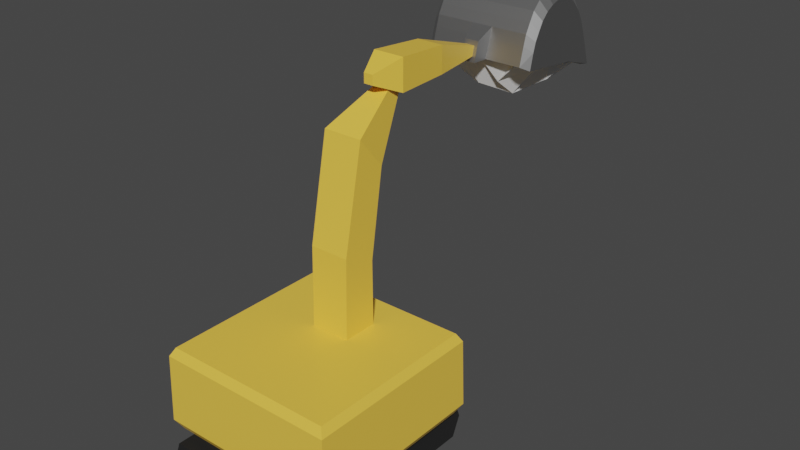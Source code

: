 # Source: Excavator.blend  (saved by Blender 3.2.14; exported with 4.5.12 LTS)
import bpy
from mathutils import Matrix  # noqa: F401  (used for matrix-valued properties, if any)

bpy.ops.wm.read_factory_settings(use_empty=True)
scene = bpy.context.scene
scene.name = 'Scene'

# ---- collections
col_collection = bpy.data.collections.new('Collection'); scene.collection.children.link(col_collection)

# ---- materials (node trees are filled in below, after node groups)
mat_excavatorbody = bpy.data.materials.new('ExcavatorBody')
mat_excavatorbody.alpha_threshold = 0.0
mat_excavatorbody.use_transparent_shadow = False
mat_excavatorbody.line_color = (0.0, 0.0, 0.0, 1.0)
mat_track = bpy.data.materials.new('Track')
mat_track.use_transparent_shadow = False
mat_excavatorscoop = bpy.data.materials.new('ExcavatorScoop')
mat_excavatorscoop.use_transparent_shadow = False

# ---- material node trees
mat_excavatorbody.use_nodes = True; mat_excavatorbody.node_tree.nodes.clear()
_N = mat_excavatorbody.node_tree.nodes; _L = mat_excavatorbody.node_tree.links
n0 = _N.new('ShaderNodeOutputMaterial'); n0.name = 'Material Output'; n0.location = (300, 300)
n1 = _N.new('ShaderNodeBsdfPrincipled'); n1.name = 'Principled BSDF'; n1.location = (10, 300)
n1.distribution = 'GGX'
n1.subsurface_method = 'RANDOM_WALK_SKIN'
n1.inputs[0].default_value = (0.9473, 0.5906, 0.07227, 1.0)
n1.inputs[2].default_value = 0.4
n1.inputs[3].default_value = 1.45
n1.inputs[27].default_value = (0.0, 0.0, 0.0, 1.0)
n1.inputs[28].default_value = 1.0
_L.new(n1.outputs[0], n0.inputs[0])
n0.is_active_output = True
mat_track.use_nodes = True; mat_track.node_tree.nodes.clear()
_N = mat_track.node_tree.nodes; _L = mat_track.node_tree.links
n0 = _N.new('ShaderNodeBsdfPrincipled'); n0.name = 'Principled BSDF'; n0.location = (10, 300)
n0.distribution = 'GGX'
n0.subsurface_method = 'RANDOM_WALK_SKIN'
n0.inputs[0].default_value = (0.05, 0.05, 0.05, 1.0)
n0.inputs[1].default_value = 1.0
n0.inputs[2].default_value = 1.0
n0.inputs[3].default_value = 1.45
n0.inputs[27].default_value = (0.0, 0.0, 0.0, 1.0)
n0.inputs[28].default_value = 1.0
n1 = _N.new('ShaderNodeOutputMaterial'); n1.name = 'Material Output'; n1.location = (300, 300)
_L.new(n0.outputs[0], n1.inputs[0])
n1.is_active_output = True
mat_excavatorscoop.use_nodes = True; mat_excavatorscoop.node_tree.nodes.clear()
_N = mat_excavatorscoop.node_tree.nodes; _L = mat_excavatorscoop.node_tree.links
n0 = _N.new('ShaderNodeBsdfPrincipled'); n0.name = 'Principled BSDF'; n0.location = (10, 300)
n0.distribution = 'GGX'
n0.subsurface_method = 'RANDOM_WALK_SKIN'
n0.inputs[0].default_value = (0.4432, 0.4432, 0.4432, 1.0)
n0.inputs[1].default_value = 1.0
n0.inputs[3].default_value = 1.45
n0.inputs[27].default_value = (0.0, 0.0, 0.0, 1.0)
n0.inputs[28].default_value = 1.0
n1 = _N.new('ShaderNodeOutputMaterial'); n1.name = 'Material Output'; n1.location = (300, 300)
_L.new(n0.outputs[0], n1.inputs[0])
n1.is_active_output = True

# ---- world
world_world = bpy.data.worlds.new('World'); scene.world = world_world
world_world.use_nodes = True; world_world.node_tree.nodes.clear()
_N = world_world.node_tree.nodes; _L = world_world.node_tree.links
n0 = _N.new('ShaderNodeOutputWorld'); n0.name = 'World Output'; n0.location = (300, 300)
n1 = _N.new('ShaderNodeBackground'); n1.name = 'Background'; n1.location = (10, 300)
n1.inputs[0].default_value = (0.05088, 0.05088, 0.05088, 1.0)
_L.new(n1.outputs[0], n0.inputs[0])
n0.is_active_output = True
world_world.color = (0.05088, 0.05088, 0.05088)
world_world.use_sun_shadow = False
world_world.sun_shadow_jitter_overblur = 0.0

# ---- meshes
me_excavatorbody = bpy.data.meshes.new('ExcavatorBody')
me_excavatorbody.from_pydata([(0.3805, 0.3805, 0.5707), (0.3805, 0.3805, 0.1902), (0.3805, -0.3805, 0.5707), (0.3805, -0.3805, 0.1902), (-0.3805, 0.3805, 0.5707), (-0.3805, 0.3805, 0.1902), (-0.3805, -0.3805, 0.5707), (-0.3805, -0.3805, 0.1902), (0.4008, 0.4008, 0.5335), (-0.4008, -0.4008, 0.5335), (0.4008, -0.4008, 0.5335), (-0.4008, 0.4008, 0.5335), (0.4074, 0.4074, 0.2347), (0.4074, -0.4074, 0.2347), (-0.4074, 0.4074, 0.2347), (-0.4074, -0.4074, 0.2347)], [], [(0, 4, 6, 2), (10, 2, 6, 9), (9, 6, 4, 11), (5, 1, 3, 7), (8, 0, 2, 10), (11, 4, 0, 8), (14, 11, 8, 12), (12, 8, 10, 13), (15, 9, 11, 14), (13, 10, 9, 15), (3, 13, 15, 7), (7, 15, 14, 5), (1, 12, 13, 3), (5, 14, 12, 1)])
_uv = me_excavatorbody.uv_layers.new(name='UVMap')
_uv.uv.foreach_set('vector', [0.625, 0.5, 0.875, 0.5, 0.875, 0.75, 0.625, 0.75, 0.6005, 0.75, 0.625, 0.75, 0.625, 1.0, 0.6005, 1.0, 0.6005, 0.0, 0.625, 0.0, 0.625, 0.25, 0.6005, 0.25, 0.125, 0.5, 0.375, 0.5, 0.375, 0.75, 0.125, 0.75, 0.6005, 0.5, 0.625, 0.5, 0.625, 0.75, 0.6005, 0.75, 0.6005, 0.25, 0.625, 0.25, 0.625, 0.5, 0.6005, 0.5, 0.4042, 0.25, 0.6005, 0.25, 0.6005, 0.5, 0.4042, 0.5, 0.4042, 0.5, 0.6005, 0.5, 0.6005, 0.75, 0.4042, 0.75, 0.4042, 0.0, 0.6005, 0.0, 0.6005, 0.25, 0.4042, 0.25, 0.4042, 0.75, 0.6005, 0.75, 0.6005, 1.0, 0.4042, 1.0, 0.375, 0.75, 0.4042, 0.75, 0.4042, 1.0, 0.375, 1.0, 0.375, 0.0, 0.4042, 0.0, 0.4042, 0.25, 0.375, 0.25, 0.375, 0.5, 0.4042, 0.5, 0.4042, 0.75, 0.375, 0.75, 0.375, 0.25, 0.4042, 0.25, 0.4042, 0.5, 0.375, 0.5])
me_excavatorbody.materials.append(mat_excavatorbody)
me_excavatorbody.use_mirror_vertex_groups = False
me_excavatorbody.update()
me_excavatortrack1 = bpy.data.meshes.new('ExcavatorTrack1')
me_excavatortrack1.from_pydata([(0.2125, 0.3, 0.1245), (0.2125, 0.3, -0.0005), (0.2125, -0.3, 0.1245), (0.2125, -0.3, -0.0005), (0.0875, 0.3, 0.1245), (0.0875, 0.3, -0.0005), (0.0875, -0.3, 0.1245), (0.0875, -0.3, -0.0005), (0.2168, 0.3205, 0.062), (0.08323, -0.3205, 0.062), (0.2168, -0.3205, 0.062), (0.08323, 0.3205, 0.062)], [], [(0, 4, 6, 2), (10, 2, 6, 9), (9, 6, 4, 11), (5, 1, 3, 7), (8, 0, 2, 10), (11, 4, 0, 8), (5, 11, 8, 1), (1, 8, 10, 3), (7, 9, 11, 5), (3, 10, 9, 7)])
_uv = me_excavatortrack1.uv_layers.new(name='UVMap')
_uv.uv.foreach_set('vector', [0.625, 0.5, 0.875, 0.5, 0.875, 0.75, 0.625, 0.75, 0.5, 0.75, 0.625, 0.75, 0.625, 1.0, 0.5, 1.009, 0.5, -0.008535, 0.625, 0.0, 0.625, 0.25, 0.5, 0.25, 0.125, 0.5, 0.375, 0.5, 0.375, 0.75, 0.125, 0.75, 0.5, 0.5, 0.625, 0.5, 0.625, 0.75, 0.5, 0.75, 0.5, 0.25, 0.625, 0.25, 0.625, 0.5, 0.5, 0.5, 0.375, 0.25, 0.5, 0.25, 0.5, 0.5, 0.375, 0.5, 0.375, 0.5, 0.5, 0.5, 0.5, 0.75, 0.375, 0.75, 0.375, 0.0, 0.5, -0.008535, 0.5, 0.25, 0.375, 0.25, 0.375, 0.75, 0.5, 0.75, 0.5, 1.009, 0.375, 1.0])
me_excavatortrack1.materials.append(mat_track)
me_excavatortrack1.use_mirror_vertex_groups = False
me_excavatortrack1.update()
me_excavatortrack2 = bpy.data.meshes.new('ExcavatorTrack2')
me_excavatortrack2.from_pydata([(-0.0875, 0.3, 0.1245), (-0.0875, 0.3, -0.0005), (-0.0875, -0.3, 0.1245), (-0.0875, -0.3, -0.0005), (-0.2125, 0.3, 0.1245), (-0.2125, 0.3, -0.0005), (-0.2125, -0.3, 0.1245), (-0.2125, -0.3, -0.0005), (-0.08323, 0.3205, 0.062), (-0.2168, -0.3205, 0.062), (-0.08323, -0.3205, 0.062), (-0.2168, 0.3205, 0.062)], [], [(0, 4, 6, 2), (10, 2, 6, 9), (9, 6, 4, 11), (5, 1, 3, 7), (8, 0, 2, 10), (11, 4, 0, 8), (5, 11, 8, 1), (1, 8, 10, 3), (7, 9, 11, 5), (3, 10, 9, 7)])
_uv = me_excavatortrack2.uv_layers.new(name='UVMap')
_uv.uv.foreach_set('vector', [0.625, 0.5, 0.875, 0.5, 0.875, 0.75, 0.625, 0.75, 0.5, 0.75, 0.625, 0.75, 0.625, 1.0, 0.5, 1.009, 0.5, -0.008535, 0.625, 0.0, 0.625, 0.25, 0.5, 0.25, 0.125, 0.5, 0.375, 0.5, 0.375, 0.75, 0.125, 0.75, 0.5, 0.5, 0.625, 0.5, 0.625, 0.75, 0.5, 0.75, 0.5, 0.25, 0.625, 0.25, 0.625, 0.5, 0.5, 0.5, 0.375, 0.25, 0.5, 0.25, 0.5, 0.5, 0.375, 0.5, 0.375, 0.5, 0.5, 0.5, 0.5, 0.75, 0.375, 0.75, 0.375, 0.0, 0.5, -0.008535, 0.5, 0.25, 0.375, 0.25, 0.375, 0.75, 0.5, 0.75, 0.5, 1.009, 0.375, 1.0])
me_excavatortrack2.materials.append(mat_track)
me_excavatortrack2.use_mirror_vertex_groups = False
me_excavatortrack2.update()
me_arm1 = bpy.data.meshes.new('Arm1')
me_arm1.from_pydata([(-1.674, -2.051, -2.655), (-1.674, -0.05224, 7.604), (-1.674, 1.098, -2.655), (-1.674, 2.14, 6.275), (1.643, -2.051, -2.655), (1.643, -0.05224, 7.604), (1.643, 1.098, -2.655), (1.643, 2.14, 6.275), (-0.2298, 6.125, 9.288), (-0.2298, 6.393, 9.125), (0.1923, 6.125, 9.288), (0.1923, 6.393, 9.125), (-1.674, -1.772, 3.296), (-1.674, 1.006, 2.68), (1.643, 1.006, 2.68), (1.643, -1.772, 3.296)], [], [(12, 1, 3, 13), (13, 3, 7, 14), (14, 7, 5, 15), (15, 5, 1, 12), (2, 6, 4, 0), (1, 5, 10, 8), (11, 9, 8, 10), (7, 3, 9, 11), (5, 7, 11, 10), (3, 1, 8, 9), (4, 15, 12, 0), (6, 14, 15, 4), (2, 13, 14, 6), (0, 12, 13, 2)])
_uv = me_arm1.uv_layers.new(name='UVMap')
_uv.uv.foreach_set('vector', [0.5032, 0.0, 0.625, 0.0, 0.625, 0.25, 0.5032, 0.25, 0.5032, 0.25, 0.625, 0.25, 0.625, 0.5, 0.5032, 0.5, 0.5032, 0.5, 0.625, 0.5, 0.625, 0.75, 0.5032, 0.75, 0.5032, 0.75, 0.625, 0.75, 0.625, 1.0, 0.5032, 1.0, 0.125, 0.5, 0.375, 0.5, 0.375, 0.75, 0.125, 0.75, 0.625, 1.0, 0.625, 0.75, 0.625, 0.75, 0.625, 1.0, 0.625, 0.5, 0.875, 0.5, 0.875, 0.75, 0.625, 0.75, 0.625, 0.5, 0.625, 0.25, 0.625, 0.25, 0.625, 0.5, 0.625, 0.75, 0.625, 0.5, 0.625, 0.5, 0.625, 0.75, 0.625, 0.25, 0.625, 0.0, 0.625, 0.0, 0.625, 0.25, 0.375, 0.75, 0.5032, 0.75, 0.5032, 1.0, 0.375, 1.0, 0.375, 0.5, 0.5032, 0.5, 0.5032, 0.75, 0.375, 0.75, 0.375, 0.25, 0.5032, 0.25, 0.5032, 0.5, 0.375, 0.5, 0.375, 0.0, 0.5032, 0.0, 0.5032, 0.25, 0.375, 0.25])
me_arm1.materials.append(mat_excavatorbody)
me_arm1.update()
me_excavatorscoop = bpy.data.meshes.new('ExcavatorScoop')
me_excavatorscoop.from_pydata([(-0.247, 0.3127, 0.2413), (0.248, 0.312, 0.2241), (-0.247, 0.3549, 0.2211), (0.248, 0.3524, 0.2048), (-0.247, 0.3944, 0.1902), (0.248, 0.3902, 0.1752), (-0.247, 0.4285, 0.1521), (0.248, 0.4229, 0.1387), (-0.247, 0.4577, 0.1036), (0.248, 0.4508, 0.09228), (-0.247, 0.4806, 0.04588), (0.248, 0.4727, 0.03702), (-0.247, 0.5069, -0.02566), (0.248, 0.4979, -0.03146), (-0.247, 0.5369, -0.1159), (0.248, 0.5266, -0.1178), (-0.247, 0.3707, -0.0644), (0.248, 0.3675, -0.06855), (-0.247, 0.07275, -0.03041), (0.248, 0.08236, -0.03601), (-0.247, 0.09052, 0.04513), (0.248, 0.09936, 0.0363), (-0.247, 0.1037, 0.08857), (0.248, 0.112, 0.07788), (-0.247, 0.1251, 0.1286), (0.248, 0.1325, 0.1162), (-0.247, 0.148, 0.1676), (0.248, 0.1544, 0.1535), (-0.247, 0.1821, 0.2004), (0.248, 0.187, 0.1849), (-0.247, 0.2201, 0.2217), (0.248, 0.2234, 0.2054), (-0.247, 0.2675, 0.2369), (0.248, 0.2688, 0.2199), (-0.2201, 0.3139, 0.2733), (0.0005155, 0.3139, 0.2733), (0.2161, 0.3139, 0.2733), (0.2161, 0.3593, 0.2515), (0.0005155, 0.3593, 0.2515), (-0.2201, 0.3593, 0.2515), (0.2161, 0.4018, 0.2183), (0.0005155, 0.4018, 0.2183), (-0.2201, 0.4018, 0.2183), (0.2161, 0.4385, 0.1772), (0.0005155, 0.4385, 0.1772), (-0.2201, 0.4385, 0.1772), (0.2161, 0.4699, 0.125), (0.0005155, 0.4699, 0.125), (-0.2201, 0.4699, 0.125), (0.2161, 0.4946, 0.06289), (0.0005155, 0.4946, 0.06289), (-0.2201, 0.4946, 0.06289), (0.2161, 0.5229, -0.01412), (0.0005155, 0.5229, -0.01412), (-0.2201, 0.5229, -0.01412), (0.2161, 0.5552, -0.1113), (0.0005155, 0.5552, -0.1113), (-0.2201, 0.5552, -0.1113), (0.2161, 0.05253, -0.01924), (0.0005155, 0.05253, -0.01924), (-0.2201, 0.05253, -0.01924), (0.2161, 0.07471, 0.06208), (-0.2201, 0.07471, 0.06208), (0.2161, 0.08889, 0.1088), (0.0005155, 0.08889, 0.1088), (-0.2201, 0.08889, 0.1088), (0.2161, 0.1119, 0.1519), (0.0005155, 0.1119, 0.1519), (-0.2201, 0.1119, 0.1519), (0.2161, 0.1366, 0.1939), (0.0005155, 0.1366, 0.1939), (-0.2201, 0.1366, 0.1939), (0.2161, 0.1733, 0.2292), (0.0005155, 0.1733, 0.2292), (-0.2201, 0.1733, 0.2292), (0.2161, 0.2142, 0.2522), (0.0005155, 0.2142, 0.2522), (-0.2201, 0.2142, 0.2522), (0.2161, 0.2652, 0.2685), (0.0005155, 0.2652, 0.2685), (-0.2201, 0.2652, 0.2685), (-0.04649, 0.3139, 0.2733), (-0.04649, 0.3593, 0.2515), (-0.04649, 0.4018, 0.2183), (-0.04649, 0.4385, 0.1772), (-0.04649, 0.4699, 0.125), (-0.04649, 0.4946, 0.06289), (-0.04649, 0.5229, -0.01412), (-0.04649, 0.5552, -0.1113), (-0.04649, 0.05253, -0.01924), (-0.04649, 0.07471, 0.06208), (-0.04649, 0.08889, 0.1088), (-0.04649, 0.1119, 0.1519), (-0.04649, 0.1366, 0.1939), (-0.04649, 0.1733, 0.2292), (-0.04649, 0.2142, 0.2522), (-0.04649, 0.2652, 0.2685), (0.05114, 0.3139, 0.2733), (0.05114, 0.3593, 0.2515), (0.05114, 0.4018, 0.2183), (0.05114, 0.4385, 0.1772), (0.05114, 0.4699, 0.125), (0.05114, 0.4946, 0.06289), (0.05114, 0.5229, -0.01412), (0.05114, 0.5552, -0.1113), (0.05114, 0.05253, -0.01924), (0.05114, 0.07471, 0.06208), (0.05114, 0.08889, 0.1088), (0.05114, 0.1119, 0.1519), (0.05114, 0.1366, 0.1939), (0.05114, 0.1733, 0.2292), (0.05114, 0.2142, 0.2522), (0.05114, 0.2652, 0.2685), (0.03695, -0.004959, -0.02356), (0.00321, -0.004959, -0.02356), (0.03695, 0.007786, 0.03063), (0.00321, 0.007786, 0.03063), (0.03695, 0.01724, 0.06178), (0.00321, 0.01724, 0.06178), (-0.02811, -0.004959, -0.02356), (-0.02811, 0.007786, 0.03063), (-0.02811, 0.01724, 0.06178)], [], [(36, 1, 3, 37), (37, 3, 5, 40), (40, 5, 7, 43), (43, 7, 9, 46), (46, 9, 11, 49), (49, 11, 13, 52), (52, 13, 15, 55), (58, 19, 21, 61), (61, 21, 23, 63), (63, 23, 25, 66), (66, 25, 27, 69), (69, 27, 29, 72), (72, 29, 31, 75), (75, 31, 33, 78), (78, 33, 1, 36), (32, 80, 34, 0), (96, 79, 35, 81), (112, 78, 36, 97), (30, 77, 80, 32), (95, 76, 79, 96), (111, 75, 78, 112), (28, 74, 77, 30), (94, 73, 76, 95), (110, 72, 75, 111), (26, 71, 74, 28), (93, 70, 73, 94), (109, 69, 72, 110), (24, 68, 71, 26), (92, 67, 70, 93), (108, 66, 69, 109), (22, 65, 68, 24), (91, 64, 67, 92), (107, 63, 66, 108), (20, 62, 65, 22), (59, 105, 113, 114), (106, 61, 63, 107), (18, 60, 62, 20), (106, 107, 117, 115), (105, 58, 61, 106), (12, 54, 57, 14), (87, 53, 56, 88), (103, 52, 55, 104), (10, 51, 54, 12), (86, 50, 53, 87), (102, 49, 52, 103), (8, 48, 51, 10), (85, 47, 50, 86), (101, 46, 49, 102), (6, 45, 48, 8), (84, 44, 47, 85), (100, 43, 46, 101), (4, 42, 45, 6), (83, 41, 44, 84), (99, 40, 43, 100), (2, 39, 42, 4), (82, 38, 41, 83), (98, 37, 40, 99), (0, 34, 39, 2), (81, 35, 38, 82), (97, 36, 37, 98), (3, 1, 33, 31, 29, 27, 25, 23, 21, 19, 17, 15, 13, 11, 9, 7, 5), (0, 2, 4, 6, 8, 10, 12, 14, 16, 18, 20, 22, 24, 26, 28, 30, 32), (34, 81, 82, 39), (39, 82, 83, 42), (42, 83, 84, 45), (45, 84, 85, 48), (48, 85, 86, 51), (51, 86, 87, 54), (54, 87, 88, 57), (60, 89, 90, 62), (62, 90, 91, 65), (65, 91, 92, 68), (68, 92, 93, 71), (71, 93, 94, 74), (74, 94, 95, 77), (77, 95, 96, 80), (80, 96, 81, 34), (35, 97, 98, 38), (38, 98, 99, 41), (41, 99, 100, 44), (44, 100, 101, 47), (47, 101, 102, 50), (50, 102, 103, 53), (53, 103, 104, 56), (91, 90, 120, 121), (107, 64, 118, 117), (64, 107, 108, 67), (67, 108, 109, 70), (70, 109, 110, 73), (73, 110, 111, 76), (76, 111, 112, 79), (79, 112, 97, 35), (120, 116, 118, 121), (119, 114, 116, 120), (114, 113, 115, 116), (116, 115, 117, 118), (90, 89, 119, 120), (105, 106, 115, 113), (64, 91, 121, 118), (89, 59, 114, 119)])
_uv = me_excavatorscoop.uv_layers.new(name='UVMap')
_uv.uv.foreach_set('vector', [1.0, 0.875, 1.0, 1.0, 0.9688, 1.0, 0.9688, 0.875, 0.9688, 0.875, 0.9688, 1.0, 0.9375, 1.0, 0.9375, 0.875, 0.9375, 0.875, 0.9375, 1.0, 0.9062, 1.0, 0.9062, 0.875, 0.9062, 0.875, 0.9062, 1.0, 0.875, 1.0, 0.875, 0.875, 0.875, 0.875, 0.875, 1.0, 0.8438, 1.0, 0.8438, 0.875, 0.8438, 0.875, 0.8438, 1.0, 0.8125, 1.0, 0.8125, 0.875, 0.8125, 0.875, 0.8125, 1.0, 0.7812, 1.0, 0.7812, 0.875, 0.25, 0.875, 0.25, 1.0, 0.2188, 1.0, 0.2188, 0.875, 0.2188, 0.875, 0.2188, 1.0, 0.1875, 1.0, 0.1875, 0.875, 0.1875, 0.875, 0.1875, 1.0, 0.1562, 1.0, 0.1562, 0.875, 0.1562, 0.875, 0.1562, 1.0, 0.125, 1.0, 0.125, 0.875, 0.125, 0.875, 0.125, 1.0, 0.09375, 1.0, 0.09375, 0.875, 0.09375, 0.875, 0.09375, 1.0, 0.0625, 1.0, 0.0625, 0.875, 0.0625, 0.875, 0.0625, 1.0, 0.03125, 1.0, 0.03125, 0.875, 0.03125, 0.875, 0.03125, 1.0, 0.0, 1.0, 0.0, 0.875, 0.03125, 0.5, 0.03125, 0.625, 0.0, 0.625, 0.0, 0.5, 0.03125, 0.7234, 0.03125, 0.75, 0.0, 0.75, 0.0, 0.7234, 0.03125, 0.7794, 0.03125, 0.875, 0.0, 0.875, 0.0, 0.7794, 0.0625, 0.5, 0.0625, 0.625, 0.03125, 0.625, 0.03125, 0.5, 0.0625, 0.7234, 0.0625, 0.75, 0.03125, 0.75, 0.03125, 0.7234, 0.0625, 0.7794, 0.0625, 0.875, 0.03125, 0.875, 0.03125, 0.7794, 0.09375, 0.5, 0.09375, 0.625, 0.0625, 0.625, 0.0625, 0.5, 0.09375, 0.7234, 0.09375, 0.75, 0.0625, 0.75, 0.0625, 0.7234, 0.09375, 0.7794, 0.09375, 0.875, 0.0625, 0.875, 0.0625, 0.7794, 0.125, 0.5, 0.125, 0.625, 0.09375, 0.625, 0.09375, 0.5, 0.125, 0.7234, 0.125, 0.75, 0.09375, 0.75, 0.09375, 0.7234, 0.125, 0.7794, 0.125, 0.875, 0.09375, 0.875, 0.09375, 0.7794, 0.1562, 0.5, 0.1562, 0.625, 0.125, 0.625, 0.125, 0.5, 0.1562, 0.7234, 0.1562, 0.75, 0.125, 0.75, 0.125, 0.7234, 0.1562, 0.7794, 0.1562, 0.875, 0.125, 0.875, 0.125, 0.7794, 0.1875, 0.5, 0.1875, 0.625, 0.1562, 0.625, 0.1562, 0.5, 0.1875, 0.7234, 0.1875, 0.75, 0.1562, 0.75, 0.1562, 0.7234, 0.1875, 0.7794, 0.1875, 0.875, 0.1562, 0.875, 0.1562, 0.7794, 0.2188, 0.5, 0.2188, 0.625, 0.1875, 0.625, 0.1875, 0.5, 0.0, 0.0, 0.0, 0.0, 0.0, 0.0, 0.0, 0.0, 0.2188, 0.7794, 0.2188, 0.875, 0.1875, 0.875, 0.1875, 0.7794, 0.25, 0.5, 0.25, 0.625, 0.2188, 0.625, 0.2188, 0.5, 0.2188, 0.7794, 0.1875, 0.7794, 0.1875, 0.7794, 0.2188, 0.7794, 0.25, 0.7794, 0.25, 0.875, 0.2188, 0.875, 0.2188, 0.7794, 0.8125, 0.5, 0.8125, 0.625, 0.7812, 0.625, 0.7812, 0.5, 0.8125, 0.7234, 0.8125, 0.75, 0.7812, 0.75, 0.7812, 0.7234, 0.8125, 0.7794, 0.8125, 0.875, 0.7812, 0.875, 0.7812, 0.7794, 0.8438, 0.5, 0.8438, 0.625, 0.8125, 0.625, 0.8125, 0.5, 0.8438, 0.7234, 0.8437, 0.75, 0.8125, 0.75, 0.8125, 0.7234, 0.8438, 0.7794, 0.8438, 0.875, 0.8125, 0.875, 0.8125, 0.7794, 0.875, 0.5, 0.875, 0.625, 0.8438, 0.625, 0.8438, 0.5, 0.875, 0.7234, 0.875, 0.75, 0.8437, 0.75, 0.8438, 0.7234, 0.875, 0.7794, 0.875, 0.875, 0.8438, 0.875, 0.8438, 0.7794, 0.9062, 0.5, 0.9062, 0.625, 0.875, 0.625, 0.875, 0.5, 0.9062, 0.7234, 0.9062, 0.75, 0.875, 0.75, 0.875, 0.7234, 0.9062, 0.7794, 0.9062, 0.875, 0.875, 0.875, 0.875, 0.7794, 0.9375, 0.5, 0.9375, 0.625, 0.9062, 0.625, 0.9062, 0.5, 0.9375, 0.7234, 0.9375, 0.75, 0.9062, 0.75, 0.9062, 0.7234, 0.9375, 0.7794, 0.9375, 0.875, 0.9062, 0.875, 0.9062, 0.7794, 0.9688, 0.5, 0.9688, 0.625, 0.9375, 0.625, 0.9375, 0.5, 0.9688, 0.7234, 0.9688, 0.75, 0.9375, 0.75, 0.9375, 0.7234, 0.9687, 0.7794, 0.9688, 0.875, 0.9375, 0.875, 0.9375, 0.7794, 1.0, 0.5, 1.0, 0.625, 0.9688, 0.625, 0.9688, 0.5, 1.0, 0.7234, 1.0, 0.75, 0.9688, 0.75, 0.9688, 0.7234, 1.0, 0.7794, 1.0, 0.875, 0.9688, 0.875, 0.9687, 0.7794, 0.9688, 1.0, 0.0, 1.0, 0.03125, 1.0, 0.0625, 1.0, 0.09375, 1.0, 0.125, 1.0, 0.1562, 1.0, 0.1875, 1.0, 0.2188, 1.0, 0.25, 1.0, 0.0, 0.0, 0.7812, 1.0, 0.8125, 1.0, 0.8438, 1.0, 0.875, 1.0, 0.9062, 1.0, 0.9375, 1.0, 0.0, 0.5, 0.9688, 0.5, 0.9375, 0.5, 0.9062, 0.5, 0.875, 0.5, 0.8438, 0.5, 0.8125, 0.5, 0.7812, 0.5, 0.0, 0.0, 0.25, 0.5, 0.2188, 0.5, 0.1875, 0.5, 0.1562, 0.5, 0.125, 0.5, 0.09375, 0.5, 0.0625, 0.5, 0.03125, 0.5, 1.0, 0.625, 1.0, 0.7234, 0.9688, 0.7234, 0.9688, 0.625, 0.9688, 0.625, 0.9688, 0.7234, 0.9375, 0.7234, 0.9375, 0.625, 0.9375, 0.625, 0.9375, 0.7234, 0.9062, 0.7234, 0.9062, 0.625, 0.9062, 0.625, 0.9062, 0.7234, 0.875, 0.7234, 0.875, 0.625, 0.875, 0.625, 0.875, 0.7234, 0.8438, 0.7234, 0.8438, 0.625, 0.8438, 0.625, 0.8438, 0.7234, 0.8125, 0.7234, 0.8125, 0.625, 0.8125, 0.625, 0.8125, 0.7234, 0.7812, 0.7234, 0.7812, 0.625, 0.25, 0.625, 0.25, 0.7234, 0.2188, 0.7234, 0.2188, 0.625, 0.2188, 0.625, 0.2188, 0.7234, 0.1875, 0.7234, 0.1875, 0.625, 0.1875, 0.625, 0.1875, 0.7234, 0.1562, 0.7234, 0.1562, 0.625, 0.1562, 0.625, 0.1562, 0.7234, 0.125, 0.7234, 0.125, 0.625, 0.125, 0.625, 0.125, 0.7234, 0.09375, 0.7234, 0.09375, 0.625, 0.09375, 0.625, 0.09375, 0.7234, 0.0625, 0.7234, 0.0625, 0.625, 0.0625, 0.625, 0.0625, 0.7234, 0.03125, 0.7234, 0.03125, 0.625, 0.03125, 0.625, 0.03125, 0.7234, 0.0, 0.7234, 0.0, 0.625, 1.0, 0.75, 1.0, 0.7794, 0.9687, 0.7794, 0.9688, 0.75, 0.9688, 0.75, 0.9687, 0.7794, 0.9375, 0.7794, 0.9375, 0.75, 0.9375, 0.75, 0.9375, 0.7794, 0.9062, 0.7794, 0.9062, 0.75, 0.9062, 0.75, 0.9062, 0.7794, 0.875, 0.7794, 0.875, 0.75, 0.875, 0.75, 0.875, 0.7794, 0.8438, 0.7794, 0.8437, 0.75, 0.8437, 0.75, 0.8438, 0.7794, 0.8125, 0.7794, 0.8125, 0.75, 0.8125, 0.75, 0.8125, 0.7794, 0.7812, 0.7794, 0.7812, 0.75, 0.1875, 0.7234, 0.2188, 0.7234, 0.2188, 0.7234, 0.1875, 0.7234, 0.1875, 0.7794, 0.1875, 0.75, 0.1875, 0.75, 0.1875, 0.7794, 0.1875, 0.75, 0.1875, 0.7794, 0.1562, 0.7794, 0.1562, 0.75, 0.1562, 0.75, 0.1562, 0.7794, 0.125, 0.7794, 0.125, 0.75, 0.125, 0.75, 0.125, 0.7794, 0.09375, 0.7794, 0.09375, 0.75, 0.09375, 0.75, 0.09375, 0.7794, 0.0625, 0.7794, 0.0625, 0.75, 0.0625, 0.75, 0.0625, 0.7794, 0.03125, 0.7794, 0.03125, 0.75, 0.03125, 0.75, 0.03125, 0.7794, 0.0, 0.7794, 0.0, 0.75, 0.2188, 0.7234, 0.2188, 0.75, 0.1875, 0.75, 0.1875, 0.7234, 0.25, 0.7234, 0.25, 0.75, 0.2188, 0.75, 0.2188, 0.7234, 0.25, 0.75, 0.25, 0.7794, 0.2188, 0.7794, 0.2188, 0.75, 0.2188, 0.75, 0.2188, 0.7794, 0.1875, 0.7794, 0.1875, 0.75, 0.2188, 0.7234, 0.25, 0.7234, 0.25, 0.7234, 0.2188, 0.7234, 0.25, 0.7794, 0.2188, 0.7794, 0.2188, 0.7794, 0.25, 0.7794, 0.1875, 0.75, 0.1875, 0.7234, 0.1875, 0.7234, 0.1875, 0.75, 0.0, 0.0, 0.0, 0.0, 0.0, 0.0, 0.0, 0.0])
me_excavatorscoop.materials.append(mat_excavatorscoop)
me_excavatorscoop.update()
me_arm1_002 = bpy.data.meshes.new('Arm1.002')
me_arm1_002.from_pydata([(-0.07007, -0.05157, 0.08559), (-0.06382, 0.1986, 0.06651), (-0.07007, -0.05154, -0.05414), (-0.06382, 0.1986, -0.05291), (0.06966, -0.05157, 0.08559), (0.05658, 0.1986, 0.06651), (0.06966, -0.05154, -0.05414), (0.05658, 0.1986, -0.05291), (-0.01113, 0.5236, -0.02689), (-0.01113, 0.5236, -0.04903), (0.01102, 0.5236, -0.02689), (0.01102, 0.5236, -0.04903), (-0.02117, -0.1667, -0.00526), (-0.02117, -0.1667, 0.03667), (0.02076, -0.1667, -0.00526), (0.02076, -0.1667, 0.03667)], [], [(0, 1, 3, 2), (2, 3, 7, 6), (6, 7, 5, 4), (4, 5, 1, 0), (0, 2, 12, 13), (1, 5, 10, 8), (11, 9, 8, 10), (7, 3, 9, 11), (5, 7, 11, 10), (3, 1, 8, 9), (12, 14, 15, 13), (6, 4, 15, 14), (4, 0, 13, 15), (2, 6, 14, 12)])
_uv = me_arm1_002.uv_layers.new(name='UVMap')
_uv.uv.foreach_set('vector', [0.375, 0.0, 0.625, 0.0, 0.625, 0.25, 0.375, 0.25, 0.375, 0.25, 0.625, 0.25, 0.625, 0.5, 0.375, 0.5, 0.375, 0.5, 0.625, 0.5, 0.625, 0.75, 0.375, 0.75, 0.375, 0.75, 0.625, 0.75, 0.625, 1.0, 0.375, 1.0, 0.375, 0.0, 0.375, 0.25, 0.375, 0.25, 0.375, 0.0, 0.625, 1.0, 0.625, 0.75, 0.625, 0.75, 0.625, 1.0, 0.625, 0.5, 0.875, 0.5, 0.875, 0.75, 0.625, 0.75, 0.625, 0.5, 0.625, 0.25, 0.625, 0.25, 0.625, 0.5, 0.625, 0.75, 0.625, 0.5, 0.625, 0.5, 0.625, 0.75, 0.625, 0.25, 0.625, 0.0, 0.625, 0.0, 0.625, 0.25, 0.125, 0.5, 0.375, 0.5, 0.375, 0.75, 0.125, 0.75, 0.375, 0.5, 0.375, 0.75, 0.375, 0.75, 0.375, 0.5, 0.375, 0.75, 0.375, 1.0, 0.375, 1.0, 0.375, 0.75, 0.375, 0.25, 0.375, 0.5, 0.375, 0.5, 0.375, 0.25])
me_arm1_002.materials.append(mat_excavatorbody)
me_arm1_002.update()
me_scoopcontents = bpy.data.meshes.new('ScoopContents')
me_scoopcontents.from_pydata([(0.01832, 0.219, -0.2042), (0.01832, 0.219, 0.2103), (0.0615, 0.1983, 0.2103), (0.0615, 0.1983, -0.2042), (0.1019, 0.1667, 0.2103), (0.1019, 0.1667, -0.2042), (0.1368, 0.1277, 0.2103), (0.1368, 0.1277, -0.2042), (0.1667, 0.0781, 0.2103), (0.1667, 0.0781, -0.2042), (0.1901, 0.01904, 0.2103), (0.1901, 0.01904, -0.2042), (0.217, -0.05414, 0.2103), (0.217, -0.05414, -0.2042), (0.2373, -0.1245, 0.2103), (0.2253, -0.1356, -0.1779), (-0.23, -0.02318, 0.2103), (-0.206, -0.03331, -0.208), (-0.2089, 0.01827, 0.2103), (-0.2089, 0.01827, -0.2042), (-0.1955, 0.0627, 0.2103), (-0.1955, 0.0627, -0.2042), (-0.1736, 0.1036, 0.2103), (-0.1736, 0.1036, -0.2042), (-0.1502, 0.1436, 0.2103), (-0.1502, 0.1436, -0.2042), (-0.1153, 0.1771, 0.2103), (-0.1153, 0.1771, -0.2042), (-0.07635, 0.1989, 0.2103), (-0.07635, 0.1989, -0.2042), (-0.02789, 0.2144, 0.2103), (-0.02789, 0.2144, -0.2042), (0.008836, -0.0536, 0.2103), (0.02943, -0.07287, -0.1947), (0.2017, -0.1296, 0.003048), (-0.2238, -0.0223, -0.007385), (0.03458, -0.2466, -0.006901), (0.1283, -0.1212, 0.2103), (0.102, -0.158, -0.2171), (0.1876, -0.1796, -0.1317), (-0.2204, -0.05079, -0.1053), (-0.1106, -0.08087, 0.2103), (-0.1164, -0.04958, -0.2329), (0.2318, -0.1356, 0.1067), (-0.1785, -0.1475, 0.07633), (-0.005228, -0.1809, -0.104), (0.02114, -0.1645, 0.1899), (0.1375, -0.2317, -0.004033), (-0.1553, -0.184, -0.03744), (-0.1106, -0.2113, 0.1067), (0.1284, -0.1973, 0.1401), (0.08725, -0.237, -0.165), (-0.0933, -0.1749, -0.1671)], [], [(31, 29, 27, 25, 23, 21, 19, 17, 42, 33, 38, 15, 13, 11, 9, 7, 5, 3, 0), (30, 28, 26, 24, 22, 20, 18, 16, 41, 32, 37, 14, 12, 10, 8, 6, 4, 2, 1), (1, 2, 3, 0), (2, 4, 5, 3), (4, 6, 7, 5), (6, 8, 9, 7), (8, 10, 11, 9), (10, 12, 13, 11), (12, 14, 43, 34, 39, 15, 13), (52, 40, 17, 42), (16, 18, 19, 17, 40, 35, 44), (18, 20, 21, 19), (20, 22, 23, 21), (22, 24, 25, 23), (24, 26, 27, 25), (26, 28, 29, 27), (28, 30, 31, 29), (30, 1, 0, 31), (51, 45, 33, 38), (50, 46, 36, 47), (49, 44, 35, 48), (46, 49, 48, 36), (32, 41, 49, 46), (41, 16, 44, 49), (43, 50, 47, 34), (14, 37, 50, 43), (37, 32, 46, 50), (39, 51, 38, 15), (34, 47, 51, 39), (47, 36, 45, 51), (45, 52, 42, 33), (36, 48, 52, 45), (48, 35, 40, 52)])
_uv = me_scoopcontents.uv_layers.new(name='UVMap')
_uv.uv.foreach_set('vector', [0.0, 0.0, 0.0, 0.0, 0.0, 0.0, 0.0, 0.0, 0.0, 0.0, 0.0, 0.0, 0.0, 0.0, 0.0, 0.0, 0.0, 0.0, 0.0, 0.0, 0.0, 0.0, 0.0, 0.0, 0.0, 0.0, 0.0, 0.0, 0.0, 0.0, 0.0, 0.0, 0.0, 0.0, 0.0, 0.0, 0.0, 0.0, 0.0, 0.0, 0.0, 0.0, 0.0, 0.0, 0.0, 0.0, 0.0, 0.0, 0.0, 0.0, 0.0, 0.0, 0.0, 0.0, 0.0, 0.0, 0.0, 0.0, 0.0, 0.0, 0.0, 0.0, 0.0, 0.0, 0.0, 0.0, 0.0, 0.0, 0.0, 0.0, 0.0, 0.0, 0.0, 0.0, 0.0, 0.0, 0.0, 0.0, 0.0, 0.0, 0.0, 0.0, 0.0, 0.0, 0.0, 0.0, 0.0, 0.0, 0.0, 0.0, 0.0, 0.0, 0.0, 0.0, 0.0, 0.0, 0.0, 0.0, 0.0, 0.0, 0.0, 0.0, 0.0, 0.0, 0.0, 0.0, 0.0, 0.0, 0.0, 0.0, 0.0, 0.0, 0.0, 0.0, 0.0, 0.0, 0.0, 0.0, 0.0, 0.0, 0.0, 0.0, 0.0, 0.0, 0.0, 0.0, 0.0, 0.0, 0.0, 0.0, 0.0, 0.0, 0.0, 0.0, 0.0, 0.0, 0.0, 0.0, 0.0, 0.0, 0.0, 0.0, 0.0, 0.0, 0.0, 0.0, 0.0, 0.0, 0.0, 0.0, 0.0, 0.0, 0.0, 0.0, 0.0, 0.0, 0.0, 0.0, 0.0, 0.0, 0.0, 0.0, 0.0, 0.0, 0.0, 0.0, 0.0, 0.0, 0.0, 0.0, 0.0, 0.0, 0.0, 0.0, 0.0, 0.0, 0.0, 0.0, 0.0, 0.0, 0.0, 0.0, 0.0, 0.0, 0.0, 0.0, 0.0, 0.0, 0.0, 0.0, 0.0, 0.0, 0.0, 0.0, 0.0, 0.0, 0.0, 0.0, 0.0, 0.0, 0.0, 0.0, 0.0, 0.0, 0.0, 0.0, 0.0, 0.0, 0.0, 0.0, 0.0, 0.0, 0.0, 0.0, 0.0, 0.0, 0.0, 0.0, 0.0, 0.0, 0.0, 0.0, 0.0, 0.0, 0.0, 0.0, 0.0, 0.0, 0.0, 0.0, 0.0, 0.0, 0.0, 0.0, 0.0, 0.0, 0.0, 0.0, 0.0, 0.0, 0.0, 0.0, 0.0, 0.0, 0.0, 0.0, 0.0, 0.0, 0.0, 0.0, 0.0, 0.0, 0.0, 0.0, 0.0, 0.0, 0.0, 0.0, 0.0, 0.0, 0.0, 0.0, 0.0, 0.0, 0.0, 0.0, 0.0, 0.0, 0.0, 0.0, 0.0, 0.0, 0.0, 0.0, 0.0, 0.0, 0.0, 0.0, 0.0, 0.0, 0.0, 0.0, 0.0, 0.0, 0.0, 0.0, 0.0, 0.0, 0.0, 0.0, 0.0, 0.0, 0.0, 0.0, 0.0, 0.0, 0.0, 0.0, 0.0, 0.0, 0.0, 0.0, 0.0, 0.0, 0.0, 0.0, 0.0, 0.0, 0.0, 0.0, 0.0, 0.0, 0.0, 0.0, 0.0, 0.0, 0.0, 0.0, 0.0, 0.0, 0.0, 0.0, 0.0, 0.0, 0.0, 0.0, 0.0, 0.0, 0.0, 0.0, 0.0, 0.0, 0.0, 0.0, 0.0, 0.0])
me_scoopcontents.materials.append(None)
me_scoopcontents.update()

# ---- objects
ob_body = bpy.data.objects.new('Body', me_excavatorbody)
ob_track1 = bpy.data.objects.new('Track1', me_excavatortrack1)
ob_track2 = bpy.data.objects.new('Track2', me_excavatortrack2)
ob_arm1 = bpy.data.objects.new('Arm1', me_arm1)
ob_scoop = bpy.data.objects.new('Scoop', me_excavatorscoop)
ob_arm2 = bpy.data.objects.new('Arm2', me_arm1_002)
ob_scoopcontents = bpy.data.objects.new('ScoopContents', me_scoopcontents)

# ---- transforms, parenting, visibility, modifiers, constraints
ob_body.location = (0.0, 0.0, 0.0)
ob_body.lock_rotations_4d = False
ob_body.empty_display_type = 'ARROWS'
ob_body.lineart.crease_threshold = 0.0
ob_track1.parent = ob_body
ob_track1.location = (0.0, 0.0, 0.0)
ob_track1.scale = (1.522, 1.522, 1.522)
ob_track1.lock_rotations_4d = False
ob_track1.empty_display_type = 'ARROWS'
ob_track1.lineart.crease_threshold = 0.0
ob_track2.parent = ob_body
ob_track2.location = (0.0, 0.0, 0.0)
ob_track2.scale = (1.522, 1.522, 1.522)
ob_track2.lock_rotations_4d = False
ob_track2.empty_display_type = 'ARROWS'
ob_track2.lineart.crease_threshold = 0.0
ob_arm1.parent = ob_body
ob_arm1.location = (0.0, 0.175, 0.575)
ob_arm1.scale = (0.05248, 0.05248, 0.105)
ob_scoop.parent = ob_arm2
ob_scoop.matrix_parent_inverse = Matrix(((1.0, -0.0, 0.0, -0.0), (-0.0, 1.0, -0.0, -0.4838), (0.0, -0.0, 1.0, -1.2), (-0.0, 0.0, -0.0, 1.0)))
ob_scoop.location = (0.0, 0.9276, 1.15)
_m = ob_scoop.modifiers.new('Solidify', 'SOLIDIFY')
_m.thickness = 0.03
ob_arm2.parent = ob_arm1
ob_arm2.matrix_parent_inverse = Matrix(((19.05, -0.0, 0.0, -0.0), (-0.0, 19.05, -0.0, -3.335), (0.0, -0.0, 9.527, -5.478), (-0.0, 0.0, -0.0, 1.0)))
ob_arm2.location = (0.0, 0.4838, 1.528)
ob_scoopcontents.parent = ob_scoop
ob_scoopcontents.matrix_parent_inverse = Matrix(((1.0, -0.0, 0.0, -0.0), (-0.0, 1.0, -0.0, -0.9276), (0.0, -0.0, 1.0, -1.15), (-0.0, 0.0, -0.0, 1.0)))
ob_scoopcontents.location = (-0.005029, 1.222, 1.17)
ob_scoopcontents.rotation_euler = (1.571, 0.0, 1.571)

# ---- collection membership
col_collection.objects.link(ob_body)
col_collection.objects.link(ob_track1)
col_collection.objects.link(ob_track2)
col_collection.objects.link(ob_arm1)
col_collection.objects.link(ob_scoop)
col_collection.objects.link(ob_arm2)
col_collection.objects.link(ob_scoopcontents)

# ---- scene / render settings (as saved in the file)
scene.frame_start = 1; scene.frame_end = 250; scene.frame_set(1)
scene.render.engine = 'BLENDER_EEVEE_NEXT'
scene.cycles.sampling_pattern = 'TABULATED_SOBOL'
scene.cycles.use_light_tree = False
scene.view_settings.view_transform = 'Filmic'
bpy.context.view_layer.update()

# ---- added for rendering (the .blend has no active camera and no usable light): camera, sun
cam_auto = bpy.data.cameras.new('AutoCamera')
cam_auto.lens = 50.0
cam_auto.sensor_width = 36.0
cam_auto.clip_end = 1000.0
ob_auto_camera = bpy.data.objects.new('AutoCamera', cam_auto)
scene.collection.objects.link(ob_auto_camera)
ob_auto_camera.location = (2.55328, -2.56641, 2.91774)
ob_auto_camera.rotation_euler = (1.09748, -7.21219e-08, 0.694738)
scene.camera = ob_auto_camera
light_auto_sun = bpy.data.lights.new('AutoSun', 'SUN')
light_auto_sun.energy = 3.0
light_auto_sun.angle = 0.0523599
ob_auto_sun = bpy.data.objects.new('AutoSun', light_auto_sun)
scene.collection.objects.link(ob_auto_sun)
ob_auto_sun.rotation_euler = (0.872665, 0.174533, 0.523599)
bpy.context.view_layer.update()
